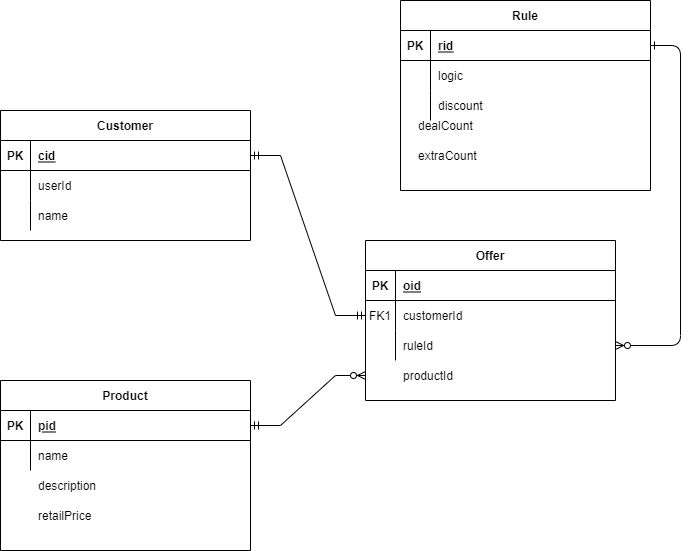

The diagram above was exported from draw.io. Its source (the exported page's mxGraphModel, read from the mxfile embedded in the PNG):
<mxGraphModel dx="1422" dy="875" grid="1" gridSize="10" guides="1" tooltips="1" connect="1" arrows="1" fold="1" page="1" pageScale="1" pageWidth="850" pageHeight="1100" math="0" shadow="0" extFonts="Permanent Marker^https://fonts.googleapis.com/css?family=Permanent+Marker">
  <root>
    <mxCell id="0" />
    <mxCell id="1" parent="0" />
    <mxCell id="C-vyLk0tnHw3VtMMgP7b-12" value="" style="edgeStyle=entityRelationEdgeStyle;endArrow=ERzeroToMany;startArrow=ERone;endFill=1;startFill=0;entryX=1;entryY=0.5;entryDx=0;entryDy=0;" parent="1" source="C-vyLk0tnHw3VtMMgP7b-3" target="C-vyLk0tnHw3VtMMgP7b-20" edge="1">
      <mxGeometry width="100" height="100" relative="1" as="geometry">
        <mxPoint x="400" y="180" as="sourcePoint" />
        <mxPoint x="460" y="205" as="targetPoint" />
      </mxGeometry>
    </mxCell>
    <mxCell id="C-vyLk0tnHw3VtMMgP7b-2" value="Rule" style="shape=table;startSize=30;container=1;collapsible=1;childLayout=tableLayout;fixedRows=1;rowLines=0;fontStyle=1;align=center;resizeLast=1;" parent="1" vertex="1">
      <mxGeometry x="460" y="90" width="250" height="190" as="geometry" />
    </mxCell>
    <mxCell id="C-vyLk0tnHw3VtMMgP7b-3" value="" style="shape=partialRectangle;collapsible=0;dropTarget=0;pointerEvents=0;fillColor=none;points=[[0,0.5],[1,0.5]];portConstraint=eastwest;top=0;left=0;right=0;bottom=1;" parent="C-vyLk0tnHw3VtMMgP7b-2" vertex="1">
      <mxGeometry y="30" width="250" height="30" as="geometry" />
    </mxCell>
    <mxCell id="C-vyLk0tnHw3VtMMgP7b-4" value="PK" style="shape=partialRectangle;overflow=hidden;connectable=0;fillColor=none;top=0;left=0;bottom=0;right=0;fontStyle=1;" parent="C-vyLk0tnHw3VtMMgP7b-3" vertex="1">
      <mxGeometry width="30" height="30" as="geometry">
        <mxRectangle width="30" height="30" as="alternateBounds" />
      </mxGeometry>
    </mxCell>
    <mxCell id="C-vyLk0tnHw3VtMMgP7b-5" value="rid" style="shape=partialRectangle;overflow=hidden;connectable=0;fillColor=none;top=0;left=0;bottom=0;right=0;align=left;spacingLeft=6;fontStyle=5;" parent="C-vyLk0tnHw3VtMMgP7b-3" vertex="1">
      <mxGeometry x="30" width="220" height="30" as="geometry">
        <mxRectangle width="220" height="30" as="alternateBounds" />
      </mxGeometry>
    </mxCell>
    <mxCell id="C-vyLk0tnHw3VtMMgP7b-6" value="" style="shape=partialRectangle;collapsible=0;dropTarget=0;pointerEvents=0;fillColor=none;points=[[0,0.5],[1,0.5]];portConstraint=eastwest;top=0;left=0;right=0;bottom=0;" parent="C-vyLk0tnHw3VtMMgP7b-2" vertex="1">
      <mxGeometry y="60" width="250" height="30" as="geometry" />
    </mxCell>
    <mxCell id="C-vyLk0tnHw3VtMMgP7b-7" value="" style="shape=partialRectangle;overflow=hidden;connectable=0;fillColor=none;top=0;left=0;bottom=0;right=0;" parent="C-vyLk0tnHw3VtMMgP7b-6" vertex="1">
      <mxGeometry width="30" height="30" as="geometry">
        <mxRectangle width="30" height="30" as="alternateBounds" />
      </mxGeometry>
    </mxCell>
    <mxCell id="C-vyLk0tnHw3VtMMgP7b-8" value="logic" style="shape=partialRectangle;overflow=hidden;connectable=0;fillColor=none;top=0;left=0;bottom=0;right=0;align=left;spacingLeft=6;" parent="C-vyLk0tnHw3VtMMgP7b-6" vertex="1">
      <mxGeometry x="30" width="220" height="30" as="geometry">
        <mxRectangle width="220" height="30" as="alternateBounds" />
      </mxGeometry>
    </mxCell>
    <mxCell id="C-vyLk0tnHw3VtMMgP7b-9" value="" style="shape=partialRectangle;collapsible=0;dropTarget=0;pointerEvents=0;fillColor=none;points=[[0,0.5],[1,0.5]];portConstraint=eastwest;top=0;left=0;right=0;bottom=0;" parent="C-vyLk0tnHw3VtMMgP7b-2" vertex="1">
      <mxGeometry y="90" width="250" height="30" as="geometry" />
    </mxCell>
    <mxCell id="C-vyLk0tnHw3VtMMgP7b-10" value="" style="shape=partialRectangle;overflow=hidden;connectable=0;fillColor=none;top=0;left=0;bottom=0;right=0;" parent="C-vyLk0tnHw3VtMMgP7b-9" vertex="1">
      <mxGeometry width="30" height="30" as="geometry">
        <mxRectangle width="30" height="30" as="alternateBounds" />
      </mxGeometry>
    </mxCell>
    <mxCell id="C-vyLk0tnHw3VtMMgP7b-11" value="discount" style="shape=partialRectangle;overflow=hidden;connectable=0;fillColor=none;top=0;left=0;bottom=0;right=0;align=left;spacingLeft=6;" parent="C-vyLk0tnHw3VtMMgP7b-9" vertex="1">
      <mxGeometry x="30" width="220" height="30" as="geometry">
        <mxRectangle width="220" height="30" as="alternateBounds" />
      </mxGeometry>
    </mxCell>
    <mxCell id="C-vyLk0tnHw3VtMMgP7b-13" value="Offer" style="shape=table;startSize=30;container=1;collapsible=1;childLayout=tableLayout;fixedRows=1;rowLines=0;fontStyle=1;align=center;resizeLast=1;" parent="1" vertex="1">
      <mxGeometry x="425" y="330" width="250" height="160" as="geometry" />
    </mxCell>
    <mxCell id="C-vyLk0tnHw3VtMMgP7b-14" value="" style="shape=partialRectangle;collapsible=0;dropTarget=0;pointerEvents=0;fillColor=none;points=[[0,0.5],[1,0.5]];portConstraint=eastwest;top=0;left=0;right=0;bottom=1;" parent="C-vyLk0tnHw3VtMMgP7b-13" vertex="1">
      <mxGeometry y="30" width="250" height="30" as="geometry" />
    </mxCell>
    <mxCell id="C-vyLk0tnHw3VtMMgP7b-15" value="PK" style="shape=partialRectangle;overflow=hidden;connectable=0;fillColor=none;top=0;left=0;bottom=0;right=0;fontStyle=1;" parent="C-vyLk0tnHw3VtMMgP7b-14" vertex="1">
      <mxGeometry width="30" height="30" as="geometry">
        <mxRectangle width="30" height="30" as="alternateBounds" />
      </mxGeometry>
    </mxCell>
    <mxCell id="C-vyLk0tnHw3VtMMgP7b-16" value="oid" style="shape=partialRectangle;overflow=hidden;connectable=0;fillColor=none;top=0;left=0;bottom=0;right=0;align=left;spacingLeft=6;fontStyle=5;" parent="C-vyLk0tnHw3VtMMgP7b-14" vertex="1">
      <mxGeometry x="30" width="220" height="30" as="geometry">
        <mxRectangle width="220" height="30" as="alternateBounds" />
      </mxGeometry>
    </mxCell>
    <mxCell id="C-vyLk0tnHw3VtMMgP7b-17" value="" style="shape=partialRectangle;collapsible=0;dropTarget=0;pointerEvents=0;fillColor=none;points=[[0,0.5],[1,0.5]];portConstraint=eastwest;top=0;left=0;right=0;bottom=0;" parent="C-vyLk0tnHw3VtMMgP7b-13" vertex="1">
      <mxGeometry y="60" width="250" height="30" as="geometry" />
    </mxCell>
    <mxCell id="C-vyLk0tnHw3VtMMgP7b-18" value="FK1" style="shape=partialRectangle;overflow=hidden;connectable=0;fillColor=none;top=0;left=0;bottom=0;right=0;" parent="C-vyLk0tnHw3VtMMgP7b-17" vertex="1">
      <mxGeometry width="30" height="30" as="geometry">
        <mxRectangle width="30" height="30" as="alternateBounds" />
      </mxGeometry>
    </mxCell>
    <mxCell id="C-vyLk0tnHw3VtMMgP7b-19" value="customerId" style="shape=partialRectangle;overflow=hidden;connectable=0;fillColor=none;top=0;left=0;bottom=0;right=0;align=left;spacingLeft=6;" parent="C-vyLk0tnHw3VtMMgP7b-17" vertex="1">
      <mxGeometry x="30" width="220" height="30" as="geometry">
        <mxRectangle width="220" height="30" as="alternateBounds" />
      </mxGeometry>
    </mxCell>
    <mxCell id="C-vyLk0tnHw3VtMMgP7b-20" value="" style="shape=partialRectangle;collapsible=0;dropTarget=0;pointerEvents=0;fillColor=none;points=[[0,0.5],[1,0.5]];portConstraint=eastwest;top=0;left=0;right=0;bottom=0;" parent="C-vyLk0tnHw3VtMMgP7b-13" vertex="1">
      <mxGeometry y="90" width="250" height="30" as="geometry" />
    </mxCell>
    <mxCell id="C-vyLk0tnHw3VtMMgP7b-21" value="" style="shape=partialRectangle;overflow=hidden;connectable=0;fillColor=none;top=0;left=0;bottom=0;right=0;" parent="C-vyLk0tnHw3VtMMgP7b-20" vertex="1">
      <mxGeometry width="30" height="30" as="geometry">
        <mxRectangle width="30" height="30" as="alternateBounds" />
      </mxGeometry>
    </mxCell>
    <mxCell id="C-vyLk0tnHw3VtMMgP7b-22" value="ruleId" style="shape=partialRectangle;overflow=hidden;connectable=0;fillColor=none;top=0;left=0;bottom=0;right=0;align=left;spacingLeft=6;" parent="C-vyLk0tnHw3VtMMgP7b-20" vertex="1">
      <mxGeometry x="30" width="220" height="30" as="geometry">
        <mxRectangle width="220" height="30" as="alternateBounds" />
      </mxGeometry>
    </mxCell>
    <mxCell id="C-vyLk0tnHw3VtMMgP7b-23" value="Product" style="shape=table;startSize=30;container=1;collapsible=1;childLayout=tableLayout;fixedRows=1;rowLines=0;fontStyle=1;align=center;resizeLast=1;" parent="1" vertex="1">
      <mxGeometry x="60" y="470" width="250" height="170" as="geometry" />
    </mxCell>
    <mxCell id="C-vyLk0tnHw3VtMMgP7b-24" value="" style="shape=partialRectangle;collapsible=0;dropTarget=0;pointerEvents=0;fillColor=none;points=[[0,0.5],[1,0.5]];portConstraint=eastwest;top=0;left=0;right=0;bottom=1;" parent="C-vyLk0tnHw3VtMMgP7b-23" vertex="1">
      <mxGeometry y="30" width="250" height="30" as="geometry" />
    </mxCell>
    <mxCell id="C-vyLk0tnHw3VtMMgP7b-25" value="PK" style="shape=partialRectangle;overflow=hidden;connectable=0;fillColor=none;top=0;left=0;bottom=0;right=0;fontStyle=1;" parent="C-vyLk0tnHw3VtMMgP7b-24" vertex="1">
      <mxGeometry width="30" height="30" as="geometry">
        <mxRectangle width="30" height="30" as="alternateBounds" />
      </mxGeometry>
    </mxCell>
    <mxCell id="C-vyLk0tnHw3VtMMgP7b-26" value="pid" style="shape=partialRectangle;overflow=hidden;connectable=0;fillColor=none;top=0;left=0;bottom=0;right=0;align=left;spacingLeft=6;fontStyle=5;" parent="C-vyLk0tnHw3VtMMgP7b-24" vertex="1">
      <mxGeometry x="30" width="220" height="30" as="geometry">
        <mxRectangle width="220" height="30" as="alternateBounds" />
      </mxGeometry>
    </mxCell>
    <mxCell id="C-vyLk0tnHw3VtMMgP7b-27" value="" style="shape=partialRectangle;collapsible=0;dropTarget=0;pointerEvents=0;fillColor=none;points=[[0,0.5],[1,0.5]];portConstraint=eastwest;top=0;left=0;right=0;bottom=0;" parent="C-vyLk0tnHw3VtMMgP7b-23" vertex="1">
      <mxGeometry y="60" width="250" height="30" as="geometry" />
    </mxCell>
    <mxCell id="C-vyLk0tnHw3VtMMgP7b-28" value="" style="shape=partialRectangle;overflow=hidden;connectable=0;fillColor=none;top=0;left=0;bottom=0;right=0;" parent="C-vyLk0tnHw3VtMMgP7b-27" vertex="1">
      <mxGeometry width="30" height="30" as="geometry">
        <mxRectangle width="30" height="30" as="alternateBounds" />
      </mxGeometry>
    </mxCell>
    <mxCell id="C-vyLk0tnHw3VtMMgP7b-29" value="name" style="shape=partialRectangle;overflow=hidden;connectable=0;fillColor=none;top=0;left=0;bottom=0;right=0;align=left;spacingLeft=6;" parent="C-vyLk0tnHw3VtMMgP7b-27" vertex="1">
      <mxGeometry x="30" width="220" height="30" as="geometry">
        <mxRectangle width="220" height="30" as="alternateBounds" />
      </mxGeometry>
    </mxCell>
    <mxCell id="9E8dtC6nRUnrkPFIplQP-1" value="Customer" style="shape=table;startSize=30;container=1;collapsible=1;childLayout=tableLayout;fixedRows=1;rowLines=0;fontStyle=1;align=center;resizeLast=1;" vertex="1" parent="1">
      <mxGeometry x="60" y="200" width="250" height="130" as="geometry" />
    </mxCell>
    <mxCell id="9E8dtC6nRUnrkPFIplQP-2" value="" style="shape=partialRectangle;collapsible=0;dropTarget=0;pointerEvents=0;fillColor=none;points=[[0,0.5],[1,0.5]];portConstraint=eastwest;top=0;left=0;right=0;bottom=1;" vertex="1" parent="9E8dtC6nRUnrkPFIplQP-1">
      <mxGeometry y="30" width="250" height="30" as="geometry" />
    </mxCell>
    <mxCell id="9E8dtC6nRUnrkPFIplQP-3" value="PK" style="shape=partialRectangle;overflow=hidden;connectable=0;fillColor=none;top=0;left=0;bottom=0;right=0;fontStyle=1;" vertex="1" parent="9E8dtC6nRUnrkPFIplQP-2">
      <mxGeometry width="30" height="30" as="geometry">
        <mxRectangle width="30" height="30" as="alternateBounds" />
      </mxGeometry>
    </mxCell>
    <mxCell id="9E8dtC6nRUnrkPFIplQP-4" value="cid" style="shape=partialRectangle;overflow=hidden;connectable=0;fillColor=none;top=0;left=0;bottom=0;right=0;align=left;spacingLeft=6;fontStyle=5;" vertex="1" parent="9E8dtC6nRUnrkPFIplQP-2">
      <mxGeometry x="30" width="220" height="30" as="geometry">
        <mxRectangle width="220" height="30" as="alternateBounds" />
      </mxGeometry>
    </mxCell>
    <mxCell id="9E8dtC6nRUnrkPFIplQP-5" value="" style="shape=partialRectangle;collapsible=0;dropTarget=0;pointerEvents=0;fillColor=none;points=[[0,0.5],[1,0.5]];portConstraint=eastwest;top=0;left=0;right=0;bottom=0;" vertex="1" parent="9E8dtC6nRUnrkPFIplQP-1">
      <mxGeometry y="60" width="250" height="30" as="geometry" />
    </mxCell>
    <mxCell id="9E8dtC6nRUnrkPFIplQP-6" value="" style="shape=partialRectangle;overflow=hidden;connectable=0;fillColor=none;top=0;left=0;bottom=0;right=0;" vertex="1" parent="9E8dtC6nRUnrkPFIplQP-5">
      <mxGeometry width="30" height="30" as="geometry">
        <mxRectangle width="30" height="30" as="alternateBounds" />
      </mxGeometry>
    </mxCell>
    <mxCell id="9E8dtC6nRUnrkPFIplQP-7" value="userId" style="shape=partialRectangle;overflow=hidden;connectable=0;fillColor=none;top=0;left=0;bottom=0;right=0;align=left;spacingLeft=6;" vertex="1" parent="9E8dtC6nRUnrkPFIplQP-5">
      <mxGeometry x="30" width="220" height="30" as="geometry">
        <mxRectangle width="220" height="30" as="alternateBounds" />
      </mxGeometry>
    </mxCell>
    <mxCell id="9E8dtC6nRUnrkPFIplQP-8" value="" style="shape=partialRectangle;collapsible=0;dropTarget=0;pointerEvents=0;fillColor=none;points=[[0,0.5],[1,0.5]];portConstraint=eastwest;top=0;left=0;right=0;bottom=0;" vertex="1" parent="9E8dtC6nRUnrkPFIplQP-1">
      <mxGeometry y="90" width="250" height="30" as="geometry" />
    </mxCell>
    <mxCell id="9E8dtC6nRUnrkPFIplQP-9" value="" style="shape=partialRectangle;overflow=hidden;connectable=0;fillColor=none;top=0;left=0;bottom=0;right=0;" vertex="1" parent="9E8dtC6nRUnrkPFIplQP-8">
      <mxGeometry width="30" height="30" as="geometry">
        <mxRectangle width="30" height="30" as="alternateBounds" />
      </mxGeometry>
    </mxCell>
    <mxCell id="9E8dtC6nRUnrkPFIplQP-10" value="name" style="shape=partialRectangle;overflow=hidden;connectable=0;fillColor=none;top=0;left=0;bottom=0;right=0;align=left;spacingLeft=6;" vertex="1" parent="9E8dtC6nRUnrkPFIplQP-8">
      <mxGeometry x="30" width="220" height="30" as="geometry">
        <mxRectangle width="220" height="30" as="alternateBounds" />
      </mxGeometry>
    </mxCell>
    <mxCell id="9E8dtC6nRUnrkPFIplQP-11" value="" style="edgeStyle=entityRelationEdgeStyle;fontSize=12;html=1;endArrow=ERmandOne;startArrow=ERmandOne;rounded=0;exitX=1;exitY=0.5;exitDx=0;exitDy=0;entryX=0;entryY=0.5;entryDx=0;entryDy=0;" edge="1" parent="1" source="9E8dtC6nRUnrkPFIplQP-2" target="C-vyLk0tnHw3VtMMgP7b-17">
      <mxGeometry width="100" height="100" relative="1" as="geometry">
        <mxPoint x="350" y="410" as="sourcePoint" />
        <mxPoint x="450" y="310" as="targetPoint" />
      </mxGeometry>
    </mxCell>
    <mxCell id="9E8dtC6nRUnrkPFIplQP-12" value="description" style="shape=partialRectangle;overflow=hidden;connectable=0;fillColor=none;top=0;left=0;bottom=0;right=0;align=left;spacingLeft=6;" vertex="1" parent="1">
      <mxGeometry x="90" y="560" width="220" height="30" as="geometry">
        <mxRectangle width="220" height="30" as="alternateBounds" />
      </mxGeometry>
    </mxCell>
    <mxCell id="9E8dtC6nRUnrkPFIplQP-13" value="retailPrice" style="shape=partialRectangle;overflow=hidden;connectable=0;fillColor=none;top=0;left=0;bottom=0;right=0;align=left;spacingLeft=6;" vertex="1" parent="1">
      <mxGeometry x="90" y="590" width="220" height="30" as="geometry">
        <mxRectangle width="220" height="30" as="alternateBounds" />
      </mxGeometry>
    </mxCell>
    <mxCell id="9E8dtC6nRUnrkPFIplQP-16" value="dealCount" style="shape=partialRectangle;overflow=hidden;connectable=0;fillColor=none;top=0;left=0;bottom=0;right=0;align=left;spacingLeft=6;" vertex="1" parent="1">
      <mxGeometry x="470" y="200" width="220" height="30" as="geometry">
        <mxRectangle width="220" height="30" as="alternateBounds" />
      </mxGeometry>
    </mxCell>
    <mxCell id="9E8dtC6nRUnrkPFIplQP-17" value="extraCount" style="shape=partialRectangle;overflow=hidden;connectable=0;fillColor=none;top=0;left=0;bottom=0;right=0;align=left;spacingLeft=6;" vertex="1" parent="1">
      <mxGeometry x="470" y="230" width="220" height="30" as="geometry">
        <mxRectangle width="220" height="30" as="alternateBounds" />
      </mxGeometry>
    </mxCell>
    <mxCell id="9E8dtC6nRUnrkPFIplQP-20" value="" style="shape=partialRectangle;collapsible=0;dropTarget=0;pointerEvents=0;fillColor=none;points=[[0,0.5],[1,0.5]];portConstraint=eastwest;top=0;left=0;right=0;bottom=0;" vertex="1" parent="1">
      <mxGeometry x="425" y="450" width="250" height="30" as="geometry" />
    </mxCell>
    <mxCell id="9E8dtC6nRUnrkPFIplQP-21" value="" style="shape=partialRectangle;overflow=hidden;connectable=0;fillColor=none;top=0;left=0;bottom=0;right=0;" vertex="1" parent="9E8dtC6nRUnrkPFIplQP-20">
      <mxGeometry width="30" height="30" as="geometry">
        <mxRectangle width="30" height="30" as="alternateBounds" />
      </mxGeometry>
    </mxCell>
    <mxCell id="9E8dtC6nRUnrkPFIplQP-22" value="productId" style="shape=partialRectangle;overflow=hidden;connectable=0;fillColor=none;top=0;left=0;bottom=0;right=0;align=left;spacingLeft=6;" vertex="1" parent="9E8dtC6nRUnrkPFIplQP-20">
      <mxGeometry x="30" width="220" height="30" as="geometry">
        <mxRectangle width="220" height="30" as="alternateBounds" />
      </mxGeometry>
    </mxCell>
    <mxCell id="9E8dtC6nRUnrkPFIplQP-24" value="" style="edgeStyle=entityRelationEdgeStyle;fontSize=12;html=1;endArrow=ERzeroToMany;startArrow=ERmandOne;rounded=0;entryX=0;entryY=0.5;entryDx=0;entryDy=0;exitX=1;exitY=0.5;exitDx=0;exitDy=0;" edge="1" parent="1" source="C-vyLk0tnHw3VtMMgP7b-24" target="9E8dtC6nRUnrkPFIplQP-20">
      <mxGeometry width="100" height="100" relative="1" as="geometry">
        <mxPoint x="310" y="570" as="sourcePoint" />
        <mxPoint x="410" y="470" as="targetPoint" />
      </mxGeometry>
    </mxCell>
  </root>
</mxGraphModel>